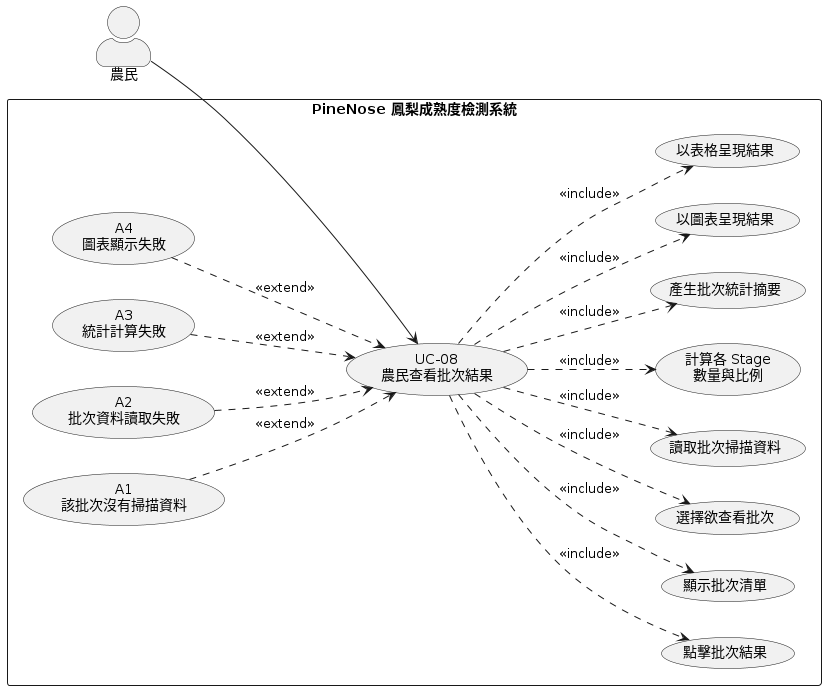

The diagram above was rendered by PlantUML. Its source (embedded in the PNG):
@startuml
left to right direction

skinparam actorStyle awesome
skinparam defaultTextAlignment center
skinparam shadowing false

actor "農民" as Farmer

rectangle "PineNose 鳳梨成熟度檢測系統" {

  usecase "UC-08\n農民查看批次結果" as UC08

  usecase "點擊批次結果" as U1
  usecase "顯示批次清單" as U2
  usecase "選擇欲查看批次" as U3
  usecase "讀取批次掃描資料" as U4
  usecase "計算各 Stage\n數量與比例" as U5
  usecase "產生批次統計摘要" as U6
  usecase "以圖表呈現結果" as U7
  usecase "以表格呈現結果" as U8

  usecase "A1\n該批次沒有掃描資料" as A1
  usecase "A2\n批次資料讀取失敗" as A2
  usecase "A3\n統計計算失敗" as A3
  usecase "A4\n圖表顯示失敗" as A4
}

Farmer --> UC08

UC08 ..> U1 : <<include>>
UC08 ..> U2 : <<include>>
UC08 ..> U3 : <<include>>
UC08 ..> U4 : <<include>>
UC08 ..> U5 : <<include>>
UC08 ..> U6 : <<include>>
UC08 ..> U7 : <<include>>
UC08 ..> U8 : <<include>>

A1 ..> UC08 : <<extend>>
A2 ..> UC08 : <<extend>>
A3 ..> UC08 : <<extend>>
A4 ..> UC08 : <<extend>>
@enduml